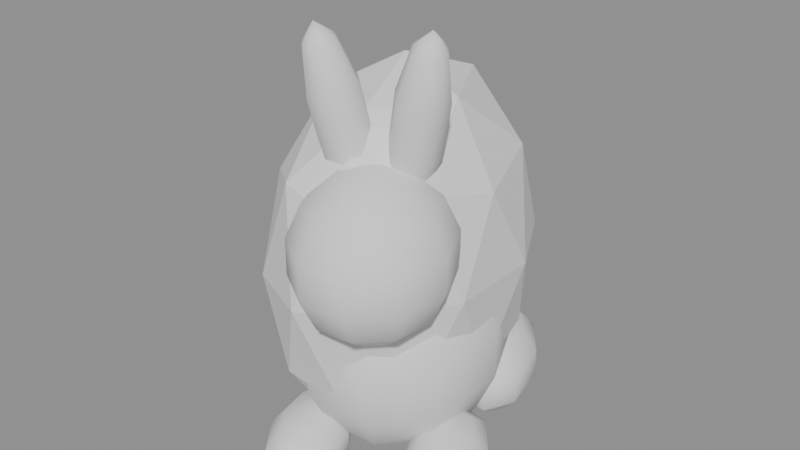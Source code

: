# Source: bunnyPrint.blend  (saved by Blender 4.5.87; exported with 4.5.12 LTS)
import bpy
from mathutils import Matrix  # noqa: F401  (used for matrix-valued properties, if any)

bpy.ops.wm.read_factory_settings(use_empty=True)
scene = bpy.context.scene
scene.name = 'Scene'

# ---- collections
col_a = bpy.data.collections.new('a'); scene.collection.children.link(col_a)
col_b = bpy.data.collections.new('b'); scene.collection.children.link(col_b)

# ---- materials (node trees are filled in below, after node groups)
mat_greylight5 = bpy.data.materials.new('greyLight5')
mat_greylight9 = bpy.data.materials.new('greyLight9')

# ---- material node trees

# ---- meshes
me_a_body = bpy.data.meshes.new('a_body')
me_a_body.from_pydata([(0.0, 0.0, 5.215e-08), (0.02894, -0.02891, 0.03869), (-0.01106, -0.04679, 0.03869), (-0.03578, 0.0, 0.03869), (-0.01106, 0.04679, 0.03869), (0.02894, 0.02891, 0.03869), (0.01106, -0.04679, 0.1013), (-0.02894, -0.02891, 0.1013), (-0.02894, 0.02891, 0.1013), (0.01106, 0.04679, 0.1013), (0.03578, 0.0, 0.1013), (0.0, 0.0, 0.14), (-0.006498, -0.0275, 0.01045), (0.01701, -0.017, 0.01045), (0.01051, -0.0445, 0.0332), (0.03403, 0.0, 0.0332), (0.01701, 0.017, 0.01045), (-0.02103, 0.0, 0.01045), (-0.02753, -0.0275, 0.0332), (-0.006498, 0.0275, 0.01045), (-0.02753, 0.0275, 0.0332), (0.01051, 0.0445, 0.0332), (0.03804, -0.017, 0.07), (0.03804, 0.017, 0.07), (0.0, -0.055, 0.07), (0.02351, -0.0445, 0.07), (-0.03804, -0.017, 0.07), (-0.02351, -0.0445, 0.07), (-0.02351, 0.0445, 0.07), (-0.03804, 0.017, 0.07), (0.02351, 0.0445, 0.07), (0.0, 0.055, 0.07), (0.02753, -0.0275, 0.1068), (-0.01051, -0.0445, 0.1068), (-0.03403, 0.0, 0.1068), (-0.01051, 0.0445, 0.1068), (0.02753, 0.0275, 0.1068), (0.006498, -0.0275, 0.1295), (0.02103, 0.0, 0.1295), (-0.01701, -0.017, 0.1295), (-0.01701, 0.017, 0.1295), (0.006498, 0.0275, 0.1295)], [], [(0, 13, 12), (1, 13, 15), (0, 12, 17), (0, 17, 19), (0, 19, 16), (1, 15, 22), (2, 14, 24), (3, 18, 26), (4, 20, 28), (5, 21, 30), (1, 22, 25), (2, 24, 27), (3, 26, 29), (4, 28, 31), (5, 30, 23), (6, 32, 37), (7, 33, 39), (8, 34, 40), (9, 35, 41), (10, 36, 38), (38, 41, 11), (38, 36, 41), (36, 9, 41), (41, 40, 11), (41, 35, 40), (35, 8, 40), (40, 39, 11), (40, 34, 39), (34, 7, 39), (39, 37, 11), (39, 33, 37), (33, 6, 37), (37, 38, 11), (37, 32, 38), (32, 10, 38), (23, 36, 10), (23, 30, 36), (30, 9, 36), (31, 35, 9), (31, 28, 35), (28, 8, 35), (29, 34, 8), (29, 26, 34), (26, 7, 34), (27, 33, 7), (27, 24, 33), (24, 6, 33), (25, 32, 6), (25, 22, 32), (22, 10, 32), (30, 31, 9), (30, 21, 31), (21, 4, 31), (28, 29, 8), (28, 20, 29), (20, 3, 29), (26, 27, 7), (26, 18, 27), (18, 2, 27), (24, 25, 6), (24, 14, 25), (14, 1, 25), (22, 23, 10), (22, 15, 23), (15, 5, 23), (16, 21, 5), (16, 19, 21), (19, 4, 21), (19, 20, 4), (19, 17, 20), (17, 3, 20), (17, 18, 3), (17, 12, 18), (12, 2, 18), (15, 16, 5), (15, 13, 16), (13, 0, 16), (12, 14, 2), (12, 13, 14), (13, 1, 14)])
me_a_body.materials.append(mat_greylight5)
me_a_body.update()
me_b_body = bpy.data.meshes.new('b_body')
me_b_body.from_pydata([(0.02794, -0.03356, 0.06232), (0.002714, -0.04412, 0.1517), (0.00363, -0.05041, 0.002535), (0.02437, -0.0259, 0.06232), (0.03104, -0.01906, 0.07023), (0.03474, -0.01526, 0.08166), (0.03474, -0.01526, 0.09434), (0.03104, -0.01906, 0.1058), (0.0, 0.0, 0.0834), (0.001164, 0.02059, 0.0793), (0.002097, 0.03709, 0.06781), (0.002615, 0.04626, 0.05121), (0.002615, 0.04626, 0.03279), (0.002097, 0.03709, 0.01619), (0.001164, 0.02059, 0.0047), (0.02437, -0.0259, 0.1137), (-0.02566, -0.000808, 0.002651), (0.01137, 0.01296, 0.0793), (0.02049, 0.02335, 0.06781), (0.02555, 0.02912, 0.05121), (0.02555, 0.02912, 0.03279), (0.02049, 0.02335, 0.01619), (0.01137, 0.01296, 0.0047), (0.005285, -0.04106, 0.1527), (0.01763, -0.02151, 0.1137), (0.01724, 0.0003821, 0.0793), (0.03106, 0.0006885, 0.06781), (0.03873, 0.0008586, 0.05121), (0.03873, 0.0008586, 0.03279), (0.03106, 0.0006885, 0.01619), (0.01724, 0.0003821, 0.0047), (0.01888, -0.01114, 0.1058), (0.01958, -0.005384, 0.09434), (0.01652, -0.01234, 0.0793), (0.02976, -0.02224, 0.06781), (0.03712, -0.02773, 0.05121), (0.03712, -0.02773, 0.03279), (0.02976, -0.02224, 0.01619), (0.01652, -0.01234, 0.0047), (0.01958, -0.005384, 0.08166), (0.01888, -0.01114, 0.07023), (0.009489, -0.02035, 0.0793), (0.0171, -0.03667, 0.06781), (0.02132, -0.04573, 0.05121), (0.02132, -0.04573, 0.03279), (0.0171, -0.03667, 0.01619), (0.009489, -0.02035, 0.0047), (0.0, 0.0, 0.0006), (0.01763, -0.02151, 0.06232), (-0.001164, -0.02059, 0.0793), (-0.002097, -0.03709, 0.06781), (-0.002615, -0.04626, 0.05121), (-0.002615, -0.04626, 0.03279), (-0.002097, -0.03709, 0.01619), (-0.001164, -0.02059, 0.0047), (0.009552, -0.03817, 0.1372), (0.01086, -0.03303, 0.1181), (-0.01137, -0.01296, 0.0793), (-0.02049, -0.02335, 0.06781), (-0.02555, -0.02912, 0.05121), (-0.02555, -0.02912, 0.03279), (-0.02049, -0.02335, 0.01619), (-0.01137, -0.01296, 0.0047), (0.008706, -0.02759, 0.1029), (0.02222, -0.02129, 0.1016), (-0.01724, -0.0003821, 0.0793), (-0.03106, -0.0006885, 0.06781), (-0.03873, -0.0008586, 0.05121), (-0.03873, -0.0008586, 0.03279), (-0.03106, -0.0006885, 0.01619), (-0.01724, -0.0003821, 0.0047), (0.001134, -0.03919, 0.002535), (0.008235, -0.02332, 0.104), (-0.01652, 0.01234, 0.0793), (-0.02976, 0.02224, 0.06781), (-0.03712, 0.02773, 0.05121), (-0.03712, 0.02773, 0.03279), (-0.02976, 0.02224, 0.01619), (-0.01652, 0.01234, 0.0047), (0.0101, -0.02613, 0.12), (0.008789, -0.03127, 0.139), (-0.009489, 0.02035, 0.0793), (-0.0171, 0.03667, 0.06781), (-0.02132, 0.04573, 0.05121), (-0.02132, 0.04573, 0.03279), (-0.0171, 0.03667, 0.01619), (-0.009489, 0.02035, 0.0047), (0.004814, -0.0368, 0.1539), (0.03747, -0.03285, 0.07023), (0.04276, -0.03246, 0.08166), (0.04276, -0.03246, 0.09434), (0.03747, -0.03285, 0.1058), (0.02794, -0.03356, 0.1137), (0.005875, -0.03698, 0.008385), (0.02697, -0.04155, 0.06232), (0.005875, -0.03698, 0.01562), (0.03573, -0.04725, 0.07023), (0.04058, -0.05042, 0.08166), (0.04058, -0.05042, 0.09434), (0.03573, -0.04725, 0.1058), (0.02697, -0.04155, 0.1137), (0.001577, -0.03382, 0.1544), (0.02184, -0.04683, 0.06232), (0.003552, -0.02646, 0.14), (0.02647, -0.05676, 0.07023), (0.02904, -0.06227, 0.08166), (0.02904, -0.06227, 0.09434), (0.02647, -0.05676, 0.1058), (0.02184, -0.04683, 0.1137), (0.01606, -0.03444, 0.1165), (0.01449, -0.04737, 0.06232), (0.004858, -0.02131, 0.1209), (0.01323, -0.05774, 0.07023), (0.01254, -0.0635, 0.08166), (0.01254, -0.0635, 0.09434), (0.01323, -0.05774, 0.1058), (0.01449, -0.04737, 0.1137), (0.004998, -0.02035, 0.1046), (0.007747, -0.04298, 0.06232), (0.01606, -0.03444, 0.0595), (0.00108, -0.04982, 0.07023), (-0.002619, -0.05362, 0.08166), (-0.002619, -0.05362, 0.09434), (0.00108, -0.04982, 0.1058), (0.007747, -0.04298, 0.1137), (0.001134, -0.03919, 0.02147), (0.004177, -0.03532, 0.06232), (0.04713, -0.03013, 0.002535), (-0.005352, -0.03603, 0.07023), (-0.01064, -0.03642, 0.08166), (-0.01064, -0.03642, 0.09434), (-0.005352, -0.03603, 0.1058), (0.004177, -0.03532, 0.1137), (-0.02828, 0.01109, 0.002651), (0.005146, -0.02733, 0.06232), (-0.005855, -0.03007, 0.02147), (-0.003606, -0.02163, 0.07023), (-0.008463, -0.01846, 0.08166), (-0.008463, -0.01846, 0.09434), (-0.003606, -0.02163, 0.1058), (0.005146, -0.02733, 0.1137), (-0.005434, -0.02222, 0.01562), (0.01028, -0.02205, 0.06232), (-0.005434, -0.02222, 0.008385), (0.005651, -0.01212, 0.07023), (0.003081, -0.006607, 0.08166), (0.003081, -0.006607, 0.09434), (0.005651, -0.01212, 0.1058), (0.01028, -0.02205, 0.1137), (-0.005855, -0.03007, 0.002535), (0.005392, -0.04312, 0.1356), (0.006699, -0.03797, 0.1165), (0.006136, -0.03065, 0.1019), (-0.02321, 0.01345, 0.0109), (-0.001392, -0.04418, 0.1514), (-0.02321, 0.01345, 0.0211), (-0.001253, -0.04321, 0.1351), (5.418e-05, -0.03807, 0.116), (0.002029, -0.0307, 0.1016), (0.003917, -0.02393, 0.09717), (-0.004629, -0.0412, 0.152), (-0.0003115, -0.04059, 0.1588), (-0.00649, -0.0384, 0.136), (-0.005183, -0.03325, 0.117), (-0.001208, -0.02773, 0.1021), (-0.02828, 0.01109, 0.02935), (-0.0051, -0.03693, 0.1531), (0.02872, 0.02455, 0.002651), (-0.007253, -0.03149, 0.1379), (-0.005946, -0.02635, 0.1188), (-0.001679, -0.02346, 0.1033), (0.02202, -0.0169, 0.1021), (-0.00253, -0.03388, 0.1541), (-0.03571, 0.02074, 0.02935), (-0.003093, -0.02655, 0.1395), (-0.001786, -0.0214, 0.1204), (0.0008912, -0.0204, 0.1043), (-0.03523, 0.02907, 0.0211), (0.009913, -0.05513, 0.008385), (0.009913, -0.05513, 0.01562), (0.00363, -0.05041, 0.02147), (-0.03523, 0.02907, 0.0109), (0.0001699, -0.05715, 0.002535), (-0.03571, 0.02074, 0.002651), (0.004315, -0.06604, 0.008385), (0.004315, -0.06604, 0.01562), (0.0001699, -0.05715, 0.02147), (0.0288, -0.0174, 0.117), (-0.007219, -0.05547, 0.002535), (-0.006537, -0.04277, 0.0003), (-0.00764, -0.06332, 0.008385), (-0.00764, -0.06332, 0.01562), (-0.007219, -0.05547, 0.02147), (-0.006537, -0.04277, 0.0237), (-0.01421, -0.04635, 0.002535), (0.03359, -0.01971, 0.136), (-0.01895, -0.04856, 0.008385), (-0.01895, -0.04856, 0.01562), (-0.01421, -0.04635, 0.02147), (0.03454, -0.02294, 0.152), (-0.0167, -0.03513, 0.002535), (-0.01509, 0.04613, 0.02867), (-0.02299, -0.03041, 0.008385), (-0.02299, -0.03041, 0.01562), (-0.0167, -0.03513, 0.02147), (0.04464, -0.01891, 0.002535), (-0.01324, -0.02839, 0.002535), (0.03157, -0.01983, 0.1531), (-0.01739, -0.0195, 0.008385), (-0.01739, -0.0195, 0.01562), (-0.01324, -0.02839, 0.02147), (0.02879, -0.01469, 0.1379), (-0.01897, -0.005794, 0.0109), (-0.01897, -0.005794, 0.0211), (-0.02566, -0.000808, 0.02935), (0.02401, -0.01238, 0.1188), (-0.02938, -0.007975, 0.002651), (0.01905, -0.01379, 0.1033), (-0.02499, -0.01739, 0.0109), (-0.02499, -0.01739, 0.0211), (-0.02938, -0.007975, 0.02935), (0.04938, -0.0167, 0.008385), (-0.03726, -0.006218, 0.002651), (-0.03649, 0.00726, -0.0005), (-0.03774, -0.01455, 0.0109), (-0.03774, -0.01455, 0.0211), (-0.03726, -0.006218, 0.02935), (-0.03649, 0.00726, 0.0325), (-0.04469, 0.003435, 0.002651), (0.04938, -0.0167, 0.01562), (-0.04976, 0.00107, 0.0109), (-0.04976, 0.00107, 0.0211), (-0.04469, 0.003435, 0.02935), (0.04464, -0.01891, 0.02147), (-0.04731, 0.01533, 0.002651), (-0.054, 0.02031, 0.0109), (-0.054, 0.02031, 0.0211), (-0.04731, 0.01533, 0.02935), (0.0261, 0.03644, 0.002651), (-0.04359, 0.0225, 0.002651), (0.03765, -0.009784, 0.02147), (-0.04798, 0.03191, 0.0109), (-0.04798, 0.03191, 0.0211), (-0.04359, 0.0225, 0.02935), (0.03807, -0.001935, 0.01562), (0.02913, -0.02451, 0.116), (0.03391, -0.02682, 0.1351), (0.03474, -0.02733, 0.1514), (0.03807, -0.001935, 0.008385), (0.01953, -0.0244, 0.1019), (0.03765, -0.009784, 0.002535), (0.02478, -0.02954, 0.1165), (0.02957, -0.03185, 0.1356), (0.03205, -0.03044, 0.1517), (0.03117, 0.03881, 0.0109), (0.01554, -0.0244, 0.1029), (0.01582, -0.01839, 0.09717), (0.01832, -0.02955, 0.1181), (0.0231, -0.03185, 0.1372), (0.02806, -0.03044, 0.1527), (0.03129, -0.02585, 0.1588), (0.01257, -0.0213, 0.104), (0.03117, 0.03881, 0.0211), (0.01352, -0.02453, 0.12), (0.01831, -0.02683, 0.139), (0.02509, -0.02734, 0.1539), (0.0261, 0.03644, 0.02935), (0.01237, -0.01691, 0.1046), (0.0132, -0.01742, 0.1209), (0.01798, -0.01973, 0.14), (0.02489, -0.02295, 0.1544), (-0.01536, 0.05242, 0.02867), (0.01506, -0.0138, 0.1043), (0.01867, 0.0461, 0.02935), (0.01754, -0.01239, 0.1204), (0.02233, -0.0147, 0.1395), (0.02758, -0.01984, 0.1541), (0.01915, 0.05443, 0.0211), (0.05342, -0.03485, 0.008385), (0.05342, -0.03485, 0.01562), (0.04713, -0.03013, 0.02147), (0.01915, 0.05443, 0.0109), (0.04367, -0.03687, 0.002535), (0.01867, 0.0461, 0.002651), (0.04782, -0.04576, 0.008385), (0.04782, -0.04576, 0.01562), (0.04367, -0.03687, 0.02147), (-0.01075, 0.05457, 0.03567), (0.03628, -0.03518, 0.002535), (0.03697, -0.02248, 0.0003), (0.03586, -0.04303, 0.008385), (0.03586, -0.04303, 0.01562), (0.03628, -0.03518, 0.02147), (0.03697, -0.02248, 0.0237), (0.02929, -0.02606, 0.002535), (-0.01075, 0.05457, 0.04433), (0.02455, -0.02827, 0.008385), (0.02455, -0.02827, 0.01562), (0.02929, -0.02606, 0.02147), (-0.01536, 0.05242, 0.05133), (0.0268, -0.01484, 0.002535), (0.02052, -0.01012, 0.008385), (0.02052, -0.01012, 0.01562), (0.0268, -0.01484, 0.02147), (0.03026, -0.008101, 0.002535), (-0.02001, 0.05667, 0.05133), (0.02611, 0.0007884, 0.008385), (0.02611, 0.0007884, 0.01562), (0.03026, -0.008101, 0.02147), (-0.01827, 0.06145, 0.04433), (0.03541, 0.01956, 0.0109), (0.03541, 0.01956, 0.0211), (0.02872, 0.02455, 0.02935), (-0.01827, 0.06145, 0.03567), (0.025, 0.01738, 0.002651), (-0.02001, 0.05667, 0.02867), (0.02939, 0.007966, 0.0109), (0.02939, 0.007966, 0.0211), (0.025, 0.01738, 0.02935), (0.01711, 0.01914, 0.002651), (0.01789, 0.03262, -0.0005), (0.01663, 0.01081, 0.0109), (0.01663, 0.01081, 0.0211), (0.01711, 0.01914, 0.02935), (0.01789, 0.03262, 0.0325), (0.009688, 0.02879, 0.002651), (0.004618, 0.02643, 0.0109), (0.004618, 0.02643, 0.0211), (0.009688, 0.02879, 0.02935), (0.007067, 0.04069, 0.002651), (0.0003771, 0.04567, 0.0109), (0.0003771, 0.04567, 0.0211), (0.007067, 0.04069, 0.02935), (0.01079, 0.04785, 0.002651), (0.006396, 0.05727, 0.0109), (0.006396, 0.05727, 0.0211), (0.01079, 0.04785, 0.02935), (-0.01031, 0.04439, 0.03567), (-0.01031, 0.04439, 0.04433), (-0.01509, 0.04613, 0.05133), (-0.01934, 0.04148, 0.02867), (-0.01719, 0.03687, 0.03567), (-0.01719, 0.03687, 0.04433), (-0.01934, 0.04148, 0.05133), (-0.02564, 0.04121, 0.02867), (-0.02282, 0.04894, 0.026), (-0.02738, 0.03643, 0.03567), (-0.02738, 0.03643, 0.04433), (-0.02564, 0.04121, 0.05133), (-0.02282, 0.04894, 0.054), (-0.03028, 0.04546, 0.02867), (-0.03489, 0.04331, 0.03567), (-0.03489, 0.04331, 0.04433), (-0.03028, 0.04546, 0.05133), (-0.03055, 0.05176, 0.02867), (-0.03533, 0.05349, 0.03567), (-0.03533, 0.05349, 0.04433), (-0.03055, 0.05176, 0.05133), (-0.0263, 0.0564, 0.02867), (-0.02845, 0.06101, 0.03567), (-0.02845, 0.06101, 0.04433), (-0.0263, 0.0564, 0.05133)], [], [(47, 86, 14), (85, 84, 12, 13), (83, 82, 10, 11), (81, 8, 9), (86, 85, 13, 14), (84, 83, 11, 12), (82, 81, 9, 10), (12, 11, 19, 20), (10, 9, 17, 18), (47, 14, 22), (13, 12, 20, 21), (11, 10, 18, 19), (9, 8, 17), (14, 13, 21, 22), (47, 22, 30), (21, 20, 28, 29), (19, 18, 26, 27), (17, 8, 25), (22, 21, 29, 30), (20, 19, 27, 28), (18, 17, 25, 26), (47, 30, 38), (29, 28, 36, 37), (27, 26, 34, 35), (25, 8, 33), (30, 29, 37, 38), (28, 27, 35, 36), (26, 25, 33, 34), (35, 34, 42, 43), (33, 8, 41), (38, 37, 45, 46), (36, 35, 43, 44), (34, 33, 41, 42), (47, 38, 46), (37, 36, 44, 45), (46, 45, 53, 54), (44, 43, 51, 52), (42, 41, 49, 50), (47, 46, 54), (45, 44, 52, 53), (43, 42, 50, 51), (41, 8, 49), (54, 53, 61, 62), (52, 51, 59, 60), (50, 49, 57, 58), (47, 54, 62), (53, 52, 60, 61), (51, 50, 58, 59), (49, 8, 57), (58, 57, 65, 66), (47, 62, 70), (61, 60, 68, 69), (59, 58, 66, 67), (57, 8, 65), (62, 61, 69, 70), (60, 59, 67, 68), (47, 70, 78), (69, 68, 76, 77), (67, 66, 74, 75), (65, 8, 73), (70, 69, 77, 78), (68, 67, 75, 76), (66, 65, 73, 74), (77, 76, 84, 85), (75, 74, 82, 83), (73, 8, 81), (78, 77, 85, 86), (76, 75, 83, 84), (74, 73, 81, 82), (47, 78, 86), (145, 146, 32, 39), (148, 109, 24), (142, 144, 40, 48), (147, 148, 24, 31), (144, 145, 39, 40), (146, 147, 31, 32), (119, 142, 48), (39, 32, 6, 5), (119, 48, 3), (32, 31, 7, 6), (40, 39, 5, 4), (24, 109, 15), (48, 40, 4, 3), (31, 24, 15, 7), (4, 5, 89, 88), (6, 7, 91, 90), (7, 15, 92, 91), (119, 3, 0), (3, 4, 88, 0), (5, 6, 90, 89), (15, 109, 92), (119, 0, 94), (88, 89, 97, 96), (90, 91, 99, 98), (92, 109, 100), (0, 88, 96, 94), (89, 90, 98, 97), (91, 92, 100, 99), (96, 97, 105, 104), (98, 99, 107, 106), (100, 109, 108), (94, 96, 104, 102), (97, 98, 106, 105), (99, 100, 108, 107), (119, 94, 102), (108, 109, 116), (102, 104, 112, 110), (105, 106, 114, 113), (107, 108, 116, 115), (119, 102, 110), (104, 105, 113, 112), (106, 107, 115, 114), (110, 112, 120, 118), (113, 114, 122, 121), (115, 116, 124, 123), (119, 110, 118), (112, 113, 121, 120), (114, 115, 123, 122), (116, 109, 124), (121, 122, 130, 129), (123, 124, 132, 131), (119, 118, 126), (120, 121, 129, 128), (122, 123, 131, 130), (124, 109, 132), (118, 120, 128, 126), (119, 126, 134), (128, 129, 137, 136), (130, 131, 139, 138), (132, 109, 140), (126, 128, 136, 134), (129, 130, 138, 137), (131, 132, 140, 139), (119, 134, 142), (136, 137, 145, 144), (138, 139, 147, 146), (140, 109, 148), (134, 136, 144, 142), (137, 138, 146, 145), (139, 140, 148, 147), (176, 175, 111, 117), (174, 172, 101, 103), (172, 161, 101), (159, 176, 117), (175, 174, 103, 111), (117, 111, 79, 72), (111, 103, 80, 79), (159, 117, 72), (101, 161, 87), (103, 101, 87, 80), (72, 79, 56, 63), (87, 161, 23), (159, 72, 63), (80, 87, 23, 55), (79, 80, 55, 56), (55, 23, 1, 150), (159, 63, 152), (63, 56, 151, 152), (23, 161, 1), (56, 55, 150, 151), (1, 161, 154), (159, 152, 158), (151, 150, 156, 157), (150, 1, 154, 156), (152, 151, 157, 158), (156, 154, 160, 162), (159, 158, 164), (154, 161, 160), (157, 156, 162, 163), (158, 157, 163, 164), (162, 160, 166, 168), (159, 164, 170), (160, 161, 166), (163, 162, 168, 169), (164, 163, 169, 170), (168, 166, 172, 174), (159, 170, 176), (166, 161, 172), (169, 168, 174, 175), (170, 169, 175, 176), (210, 193, 135), (189, 206, 149), (209, 210, 135, 141), (206, 208, 143, 149), (208, 209, 141, 143), (141, 135, 125, 95), (189, 149, 71), (135, 193, 125), (143, 141, 95, 93), (149, 143, 93, 71), (95, 125, 180, 179), (189, 71, 2), (71, 93, 178, 2), (93, 95, 179, 178), (125, 193, 180), (180, 193, 186), (189, 2, 182), (2, 178, 184, 182), (179, 180, 186, 185), (178, 179, 185, 184), (182, 184, 190, 188), (186, 193, 192), (185, 186, 192, 191), (189, 182, 188), (184, 185, 191, 190), (188, 190, 196, 194), (191, 192, 198, 197), (189, 188, 194), (190, 191, 197, 196), (192, 193, 198), (194, 196, 202, 200), (197, 198, 204, 203), (189, 194, 200), (196, 197, 203, 202), (198, 193, 204), (200, 202, 208, 206), (203, 204, 210, 209), (189, 200, 206), (202, 203, 209, 208), (204, 193, 210), (243, 227, 173), (223, 239, 183), (241, 242, 177, 181), (239, 241, 181, 183), (242, 243, 173, 177), (177, 173, 165, 155), (183, 181, 153, 133), (181, 177, 155, 153), (223, 183, 133), (173, 227, 165), (155, 165, 214, 213), (153, 155, 213, 212), (223, 133, 16), (165, 227, 214), (133, 153, 212, 16), (212, 213, 219, 218), (214, 227, 220), (16, 212, 218, 216), (223, 16, 216), (213, 214, 220, 219), (220, 227, 226), (223, 216, 222), (218, 219, 225, 224), (216, 218, 224, 222), (219, 220, 226, 225), (223, 222, 228), (224, 225, 231, 230), (226, 227, 232), (222, 224, 230, 228), (225, 226, 232, 231), (223, 228, 234), (230, 231, 236, 235), (232, 227, 237), (228, 230, 235, 234), (231, 232, 237, 236), (223, 234, 239), (235, 236, 242, 241), (237, 227, 243), (234, 235, 241, 239), (236, 237, 243, 242), (274, 275, 211, 215), (272, 274, 215, 217), (275, 276, 207, 211), (276, 260, 207), (256, 272, 217), (217, 215, 187, 171), (215, 211, 195, 187), (256, 217, 171), (207, 260, 199), (211, 207, 199, 195), (199, 260, 247), (195, 199, 247, 246), (171, 187, 245, 64), (256, 171, 64), (187, 195, 246, 245), (256, 64, 249), (247, 260, 253), (245, 246, 252, 251), (246, 247, 253, 252), (64, 245, 251, 249), (251, 252, 258, 257), (253, 260, 259), (249, 251, 257, 255), (252, 253, 259, 258), (256, 249, 255), (257, 258, 264, 263), (259, 260, 265), (255, 257, 263, 261), (258, 259, 265, 264), (256, 255, 261), (263, 264, 269, 268), (265, 260, 270), (261, 263, 268, 267), (264, 265, 270, 269), (256, 261, 267), (268, 269, 275, 274), (270, 260, 276), (267, 268, 274, 272), (269, 270, 276, 275), (256, 267, 272), (304, 306, 248, 250), (308, 293, 240), (289, 304, 250), (307, 308, 240, 244), (306, 307, 244, 248), (248, 244, 229, 221), (244, 240, 233, 229), (289, 250, 205), (240, 293, 233), (250, 248, 221, 205), (205, 221, 278, 127), (289, 205, 127), (221, 229, 279, 278), (233, 293, 280), (229, 233, 280, 279), (278, 279, 285, 284), (289, 127, 282), (279, 280, 286, 285), (280, 293, 286), (127, 278, 284, 282), (286, 293, 292), (282, 284, 290, 288), (285, 286, 292, 291), (289, 282, 288), (284, 285, 291, 290), (288, 290, 296, 294), (291, 292, 298, 297), (289, 288, 294), (290, 291, 297, 296), (292, 293, 298), (294, 296, 301, 300), (297, 298, 303, 302), (289, 294, 300), (296, 297, 302, 301), (298, 293, 303), (300, 301, 306, 304), (302, 303, 308, 307), (289, 300, 304), (301, 302, 307, 306), (303, 293, 308), (336, 324, 273), (320, 333, 283), (334, 335, 277, 281), (333, 334, 281, 283), (335, 336, 273, 277), (277, 273, 266, 262), (283, 281, 254, 238), (281, 277, 262, 254), (320, 283, 238), (273, 324, 266), (320, 238, 167), (266, 324, 312), (262, 266, 312, 311), (254, 262, 311, 310), (238, 254, 310, 167), (312, 324, 318), (310, 311, 317, 316), (320, 167, 314), (167, 310, 316, 314), (311, 312, 318, 317), (317, 318, 323, 322), (318, 324, 323), (320, 314, 319), (316, 317, 322, 321), (314, 316, 321, 319), (322, 323, 328, 327), (320, 319, 325), (321, 322, 327, 326), (323, 324, 328), (319, 321, 326, 325), (327, 328, 332, 331), (320, 325, 329), (326, 327, 331, 330), (328, 324, 332), (325, 326, 330, 329), (331, 332, 336, 335), (320, 329, 333), (330, 331, 335, 334), (332, 324, 336), (329, 330, 334, 333), (361, 349, 305), (345, 358, 315), (359, 360, 309, 313), (358, 359, 313, 315), (360, 361, 305, 309), (309, 305, 299, 295), (315, 313, 287, 271), (313, 309, 295, 287), (345, 315, 271), (305, 349, 299), (299, 349, 339), (295, 299, 339, 338), (271, 287, 337, 201), (345, 271, 201), (287, 295, 338, 337), (337, 338, 342, 341), (339, 349, 343), (201, 337, 341, 340), (345, 201, 340), (338, 339, 343, 342), (345, 340, 344), (343, 349, 348), (341, 342, 347, 346), (340, 341, 346, 344), (342, 343, 348, 347), (345, 344, 350), (346, 347, 352, 351), (348, 349, 353), (344, 346, 351, 350), (347, 348, 353, 352), (345, 350, 354), (351, 352, 356, 355), (353, 349, 357), (350, 351, 355, 354), (352, 353, 357, 356), (345, 354, 358), (355, 356, 360, 359), (357, 349, 361), (354, 355, 359, 358), (356, 357, 361, 360)])
me_b_body.polygons.foreach_set('use_smooth', [True] * 420)
me_b_body.materials.append(mat_greylight9)
me_b_body.update()

# ---- objects
ob_a_body = bpy.data.objects.new('a_body', me_a_body)
ob_b_body = bpy.data.objects.new('b_body', me_b_body)

# ---- transforms, parenting, visibility, modifiers, constraints
ob_a_body.location = (0.0, 0.0, 0.0)
ob_b_body.location = (0.0, 0.0, 0.0)

# ---- collection membership
col_a.objects.link(ob_a_body)
col_b.objects.link(ob_b_body)

# ---- scene / render settings (as saved in the file)
scene.frame_start = 1; scene.frame_end = 250; scene.frame_set(1)
scene.render.engine = 'BLENDER_EEVEE_NEXT'
bpy.context.view_layer.update()

# ---- added for rendering (the .blend has no active camera and no usable light): camera, sun + grey world if the file has none
cam_auto = bpy.data.cameras.new('AutoCamera')
cam_auto.lens = 50.0
cam_auto.sensor_width = 36.0
cam_auto.clip_end = 1000.0
ob_auto_camera = bpy.data.objects.new('AutoCamera', cam_auto)
scene.collection.objects.link(ob_auto_camera)
ob_auto_camera.location = (0.213067, -0.258327, 0.249851)
ob_auto_camera.rotation_euler = (1.09748, -7.21219e-08, 0.694738)
scene.camera = ob_auto_camera
light_auto_sun = bpy.data.lights.new('AutoSun', 'SUN')
light_auto_sun.energy = 3.0
light_auto_sun.angle = 0.0523599
ob_auto_sun = bpy.data.objects.new('AutoSun', light_auto_sun)
scene.collection.objects.link(ob_auto_sun)
ob_auto_sun.rotation_euler = (0.872665, 0.174533, 0.523599)
if scene.world is None:
    world_auto = bpy.data.worlds.new('AutoWorld')
    world_auto.color = (0.3, 0.3, 0.3)
    scene.world = world_auto
bpy.context.view_layer.update()
